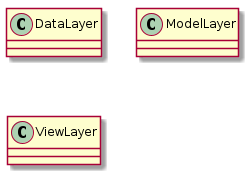

The diagram above was rendered by PlantUML. Its source (embedded in the PNG):
@startuml
class DataLayer{
}
class ModelLayer{
}
class ViewLayer{
}
@enduml